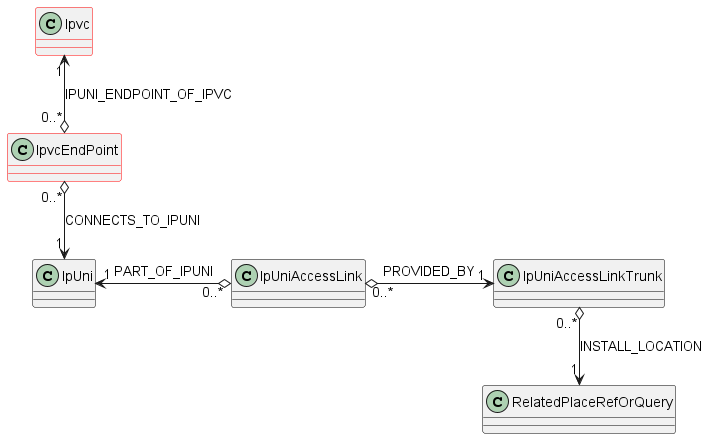

The diagram above was rendered by PlantUML. Its source (embedded in the PNG):
@startuml

skinparam {
    ' ClassBackgroundColor White
    ClassBorderColor<<INV>>  Black
    ClassBorderColor Red
    
}
hide  <<INV>> stereotype

class Ipvc {
}
class IpvcEndPoint {}

Ipvc "1" <-d-o "0..*" IpvcEndPoint : IPUNI_ENDPOINT_OF_IPVC


class IpUni <<INV>> {

}
IpvcEndPoint "0..*" o-d-> "1" IpUni : CONNECTS_TO_IPUNI



class IpUniAccessLink <<INV>> {

}
IpUniAccessLink "0..*" o-l-> "1" IpUni : PART_OF_IPUNI

class IpUniAccessLinkTrunk <<INV>> {

}
  IpUniAccessLink "0..*" o-r-> "1" IpUniAccessLinkTrunk : PROVIDED_BY

class RelatedPlaceRefOrQuery <<INV>> {

}

IpUniAccessLinkTrunk "0..*" o-d-> "1" RelatedPlaceRefOrQuery : INSTALL_LOCATION


@enduml